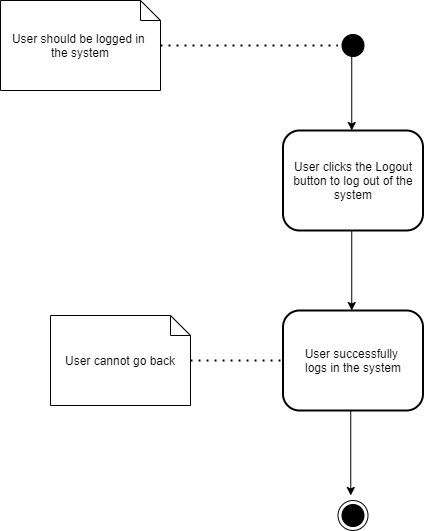

The diagram above was exported from draw.io. Its source (the exported page's mxGraphModel, read from the mxfile embedded in the PNG):
<mxGraphModel dx="560" dy="487" grid="1" gridSize="10" guides="1" tooltips="1" connect="1" arrows="1" fold="1" page="1" pageScale="1" pageWidth="1100" pageHeight="1700" math="0" shadow="0">
  <root>
    <mxCell id="TEtK6KmfLNXXkMjEvgqu-0" />
    <mxCell id="TEtK6KmfLNXXkMjEvgqu-1" parent="TEtK6KmfLNXXkMjEvgqu-0" />
    <mxCell id="TEtK6KmfLNXXkMjEvgqu-2" value="" style="ellipse;html=1;shape=startState;fillColor=#000000;" vertex="1" parent="TEtK6KmfLNXXkMjEvgqu-1">
      <mxGeometry x="387.5" y="140" width="30" height="30" as="geometry" />
    </mxCell>
    <mxCell id="TEtK6KmfLNXXkMjEvgqu-3" value="User should be logged in &lt;br&gt;the system" style="shape=note;size=20;whiteSpace=wrap;html=1;" vertex="1" parent="TEtK6KmfLNXXkMjEvgqu-1">
      <mxGeometry x="50" y="110" width="160" height="90" as="geometry" />
    </mxCell>
    <mxCell id="TEtK6KmfLNXXkMjEvgqu-4" value="" style="endArrow=none;dashed=1;html=1;dashPattern=1 3;strokeWidth=2;entryX=0;entryY=0.5;entryDx=0;entryDy=0;" edge="1" parent="TEtK6KmfLNXXkMjEvgqu-1" source="TEtK6KmfLNXXkMjEvgqu-3" target="TEtK6KmfLNXXkMjEvgqu-2">
      <mxGeometry width="50" height="50" relative="1" as="geometry">
        <mxPoint x="210" y="350" as="sourcePoint" />
        <mxPoint x="400" y="195" as="targetPoint" />
      </mxGeometry>
    </mxCell>
    <mxCell id="TEtK6KmfLNXXkMjEvgqu-5" value="User clicks the Logout button to log out of the system" style="rounded=1;whiteSpace=wrap;html=1;absoluteArcSize=1;arcSize=33;strokeWidth=2;" vertex="1" parent="TEtK6KmfLNXXkMjEvgqu-1">
      <mxGeometry x="332.5" y="240" width="140" height="100" as="geometry" />
    </mxCell>
    <mxCell id="TEtK6KmfLNXXkMjEvgqu-18" value="" style="ellipse;html=1;shape=endState;fillColor=#000000;" vertex="1" parent="TEtK6KmfLNXXkMjEvgqu-1">
      <mxGeometry x="387.5" y="610" width="30" height="30" as="geometry" />
    </mxCell>
    <mxCell id="TEtK6KmfLNXXkMjEvgqu-19" value="" style="edgeStyle=orthogonalEdgeStyle;rounded=0;orthogonalLoop=1;jettySize=auto;html=1;strokeColor=#000000;" edge="1" parent="TEtK6KmfLNXXkMjEvgqu-1">
      <mxGeometry relative="1" as="geometry">
        <mxPoint x="400.25" y="520" as="sourcePoint" />
        <mxPoint x="400.25" y="605" as="targetPoint" />
      </mxGeometry>
    </mxCell>
    <mxCell id="TEtK6KmfLNXXkMjEvgqu-22" value="" style="edgeStyle=orthogonalEdgeStyle;rounded=0;orthogonalLoop=1;jettySize=auto;html=1;strokeColor=#000000;exitX=0.5;exitY=1;exitDx=0;exitDy=0;entryX=0.5;entryY=0;entryDx=0;entryDy=0;" edge="1" parent="TEtK6KmfLNXXkMjEvgqu-1" target="TEtK6KmfLNXXkMjEvgqu-13">
      <mxGeometry relative="1" as="geometry">
        <mxPoint x="407.5" y="520" as="sourcePoint" />
        <mxPoint x="404.5" y="610" as="targetPoint" />
        <Array as="points">
          <mxPoint x="405" y="520" />
        </Array>
      </mxGeometry>
    </mxCell>
    <mxCell id="TEtK6KmfLNXXkMjEvgqu-23" value="" style="edgeStyle=orthogonalEdgeStyle;rounded=0;orthogonalLoop=1;jettySize=auto;html=1;" edge="1" parent="TEtK6KmfLNXXkMjEvgqu-1">
      <mxGeometry relative="1" as="geometry">
        <mxPoint x="401.25" y="340" as="sourcePoint" />
        <mxPoint x="401.25" y="420" as="targetPoint" />
      </mxGeometry>
    </mxCell>
    <mxCell id="TEtK6KmfLNXXkMjEvgqu-24" value="" style="edgeStyle=orthogonalEdgeStyle;rounded=0;orthogonalLoop=1;jettySize=auto;html=1;" edge="1" parent="TEtK6KmfLNXXkMjEvgqu-1">
      <mxGeometry relative="1" as="geometry">
        <mxPoint x="401.25" y="160" as="sourcePoint" />
        <mxPoint x="401.25" y="240" as="targetPoint" />
      </mxGeometry>
    </mxCell>
    <mxCell id="TEtK6KmfLNXXkMjEvgqu-33" value="User successfully &lt;br&gt;logs in the system" style="rounded=1;whiteSpace=wrap;html=1;absoluteArcSize=1;arcSize=33;strokeWidth=2;" vertex="1" parent="TEtK6KmfLNXXkMjEvgqu-1">
      <mxGeometry x="332.5" y="420" width="140" height="100" as="geometry" />
    </mxCell>
    <mxCell id="TEtK6KmfLNXXkMjEvgqu-38" value="User cannot go back" style="shape=note;size=20;whiteSpace=wrap;html=1;" vertex="1" parent="TEtK6KmfLNXXkMjEvgqu-1">
      <mxGeometry x="100" y="425" width="140" height="90" as="geometry" />
    </mxCell>
    <mxCell id="TEtK6KmfLNXXkMjEvgqu-39" value="" style="endArrow=none;dashed=1;html=1;dashPattern=1 3;strokeWidth=2;entryX=0;entryY=0.5;entryDx=0;entryDy=0;" edge="1" parent="TEtK6KmfLNXXkMjEvgqu-1">
      <mxGeometry width="50" height="50" relative="1" as="geometry">
        <mxPoint x="240" y="470" as="sourcePoint" />
        <mxPoint x="332.5" y="470" as="targetPoint" />
      </mxGeometry>
    </mxCell>
  </root>
</mxGraphModel>